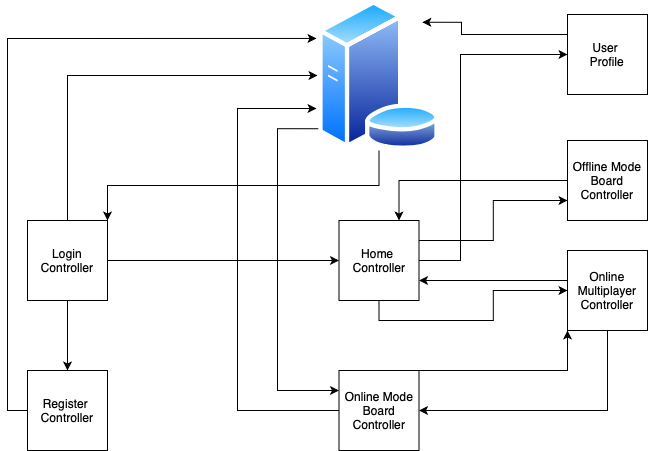

The diagram above was exported from draw.io. Its source (the exported page's mxGraphModel, read from the mxfile embedded in the PNG):
<mxGraphModel dx="1426" dy="839" grid="0" gridSize="10" guides="1" tooltips="1" connect="1" arrows="1" fold="1" page="1" pageScale="1" pageWidth="1169" pageHeight="827" math="0" shadow="0">
  <root>
    <mxCell id="0" />
    <mxCell id="1" parent="0" />
    <mxCell id="Bmg3AUstSXvLjIqGRgPV-4" style="edgeStyle=orthogonalEdgeStyle;rounded=0;orthogonalLoop=1;jettySize=auto;html=1;exitX=0.5;exitY=0;exitDx=0;exitDy=0;entryX=0;entryY=0.5;entryDx=0;entryDy=0;" edge="1" parent="1" source="Bmg3AUstSXvLjIqGRgPV-1" target="Bmg3AUstSXvLjIqGRgPV-3">
      <mxGeometry relative="1" as="geometry" />
    </mxCell>
    <mxCell id="Bmg3AUstSXvLjIqGRgPV-6" style="edgeStyle=orthogonalEdgeStyle;rounded=0;orthogonalLoop=1;jettySize=auto;html=1;exitX=1;exitY=0.5;exitDx=0;exitDy=0;entryX=0;entryY=0.5;entryDx=0;entryDy=0;" edge="1" parent="1" source="Bmg3AUstSXvLjIqGRgPV-1" target="Bmg3AUstSXvLjIqGRgPV-2">
      <mxGeometry relative="1" as="geometry" />
    </mxCell>
    <mxCell id="Bmg3AUstSXvLjIqGRgPV-8" style="edgeStyle=orthogonalEdgeStyle;rounded=0;orthogonalLoop=1;jettySize=auto;html=1;exitX=0.5;exitY=1;exitDx=0;exitDy=0;entryX=0.5;entryY=0;entryDx=0;entryDy=0;" edge="1" parent="1" source="Bmg3AUstSXvLjIqGRgPV-1" target="Bmg3AUstSXvLjIqGRgPV-7">
      <mxGeometry relative="1" as="geometry" />
    </mxCell>
    <mxCell id="Bmg3AUstSXvLjIqGRgPV-1" value="Login&lt;br&gt;Controller" style="whiteSpace=wrap;html=1;aspect=fixed;" vertex="1" parent="1">
      <mxGeometry x="220" y="240" width="80" height="80" as="geometry" />
    </mxCell>
    <mxCell id="Bmg3AUstSXvLjIqGRgPV-14" style="edgeStyle=orthogonalEdgeStyle;rounded=0;orthogonalLoop=1;jettySize=auto;html=1;exitX=0.5;exitY=1;exitDx=0;exitDy=0;entryX=0;entryY=0.5;entryDx=0;entryDy=0;" edge="1" parent="1" source="Bmg3AUstSXvLjIqGRgPV-2" target="Bmg3AUstSXvLjIqGRgPV-13">
      <mxGeometry relative="1" as="geometry" />
    </mxCell>
    <mxCell id="Bmg3AUstSXvLjIqGRgPV-23" style="edgeStyle=orthogonalEdgeStyle;rounded=0;orthogonalLoop=1;jettySize=auto;html=1;exitX=1;exitY=0.25;exitDx=0;exitDy=0;entryX=0;entryY=0.75;entryDx=0;entryDy=0;" edge="1" parent="1" source="Bmg3AUstSXvLjIqGRgPV-2" target="Bmg3AUstSXvLjIqGRgPV-10">
      <mxGeometry relative="1" as="geometry" />
    </mxCell>
    <mxCell id="Bmg3AUstSXvLjIqGRgPV-27" style="edgeStyle=orthogonalEdgeStyle;rounded=0;orthogonalLoop=1;jettySize=auto;html=1;exitX=1;exitY=0.5;exitDx=0;exitDy=0;" edge="1" parent="1" source="Bmg3AUstSXvLjIqGRgPV-2" target="Bmg3AUstSXvLjIqGRgPV-26">
      <mxGeometry relative="1" as="geometry">
        <Array as="points">
          <mxPoint x="653" y="280" />
          <mxPoint x="653" y="74" />
        </Array>
      </mxGeometry>
    </mxCell>
    <mxCell id="Bmg3AUstSXvLjIqGRgPV-2" value="Home&amp;nbsp;&lt;br&gt;Controller" style="whiteSpace=wrap;html=1;aspect=fixed;" vertex="1" parent="1">
      <mxGeometry x="531.5" y="240" width="80" height="80" as="geometry" />
    </mxCell>
    <mxCell id="Bmg3AUstSXvLjIqGRgPV-5" style="edgeStyle=orthogonalEdgeStyle;rounded=0;orthogonalLoop=1;jettySize=auto;html=1;exitX=0.5;exitY=1;exitDx=0;exitDy=0;entryX=1;entryY=0;entryDx=0;entryDy=0;" edge="1" parent="1" source="Bmg3AUstSXvLjIqGRgPV-3" target="Bmg3AUstSXvLjIqGRgPV-1">
      <mxGeometry relative="1" as="geometry" />
    </mxCell>
    <mxCell id="Bmg3AUstSXvLjIqGRgPV-25" style="edgeStyle=orthogonalEdgeStyle;rounded=0;orthogonalLoop=1;jettySize=auto;html=1;exitX=0;exitY=1;exitDx=0;exitDy=0;entryX=0;entryY=0.25;entryDx=0;entryDy=0;" edge="1" parent="1" source="Bmg3AUstSXvLjIqGRgPV-3" target="Bmg3AUstSXvLjIqGRgPV-16">
      <mxGeometry relative="1" as="geometry">
        <Array as="points">
          <mxPoint x="470" y="148" />
          <mxPoint x="470" y="410" />
        </Array>
      </mxGeometry>
    </mxCell>
    <mxCell id="Bmg3AUstSXvLjIqGRgPV-3" value="" style="aspect=fixed;perimeter=ellipsePerimeter;html=1;align=center;shadow=0;dashed=0;spacingTop=3;image;image=img/lib/active_directory/database_server.svg;" vertex="1" parent="1">
      <mxGeometry x="510" y="20" width="123" height="150" as="geometry" />
    </mxCell>
    <mxCell id="Bmg3AUstSXvLjIqGRgPV-9" style="edgeStyle=orthogonalEdgeStyle;rounded=0;orthogonalLoop=1;jettySize=auto;html=1;exitX=0;exitY=0.5;exitDx=0;exitDy=0;entryX=-0.008;entryY=0.253;entryDx=0;entryDy=0;entryPerimeter=0;" edge="1" parent="1" source="Bmg3AUstSXvLjIqGRgPV-7" target="Bmg3AUstSXvLjIqGRgPV-3">
      <mxGeometry relative="1" as="geometry" />
    </mxCell>
    <mxCell id="Bmg3AUstSXvLjIqGRgPV-7" value="Register&amp;nbsp;&lt;br&gt;Controller" style="whiteSpace=wrap;html=1;aspect=fixed;" vertex="1" parent="1">
      <mxGeometry x="220" y="390" width="80" height="80" as="geometry" />
    </mxCell>
    <mxCell id="Bmg3AUstSXvLjIqGRgPV-21" style="edgeStyle=orthogonalEdgeStyle;rounded=0;orthogonalLoop=1;jettySize=auto;html=1;exitX=0;exitY=0.5;exitDx=0;exitDy=0;entryX=0.75;entryY=0;entryDx=0;entryDy=0;" edge="1" parent="1" source="Bmg3AUstSXvLjIqGRgPV-10" target="Bmg3AUstSXvLjIqGRgPV-2">
      <mxGeometry relative="1" as="geometry" />
    </mxCell>
    <mxCell id="Bmg3AUstSXvLjIqGRgPV-10" value="Offline Mode Board Controller&lt;br&gt;" style="whiteSpace=wrap;html=1;aspect=fixed;" vertex="1" parent="1">
      <mxGeometry x="760" y="160" width="80" height="80" as="geometry" />
    </mxCell>
    <mxCell id="Bmg3AUstSXvLjIqGRgPV-17" style="edgeStyle=orthogonalEdgeStyle;rounded=0;orthogonalLoop=1;jettySize=auto;html=1;exitX=0.5;exitY=1;exitDx=0;exitDy=0;entryX=1;entryY=0.5;entryDx=0;entryDy=0;" edge="1" parent="1" source="Bmg3AUstSXvLjIqGRgPV-13" target="Bmg3AUstSXvLjIqGRgPV-16">
      <mxGeometry relative="1" as="geometry" />
    </mxCell>
    <mxCell id="Bmg3AUstSXvLjIqGRgPV-19" style="edgeStyle=orthogonalEdgeStyle;rounded=0;orthogonalLoop=1;jettySize=auto;html=1;exitX=0;exitY=0.25;exitDx=0;exitDy=0;entryX=1;entryY=0.75;entryDx=0;entryDy=0;" edge="1" parent="1" source="Bmg3AUstSXvLjIqGRgPV-13" target="Bmg3AUstSXvLjIqGRgPV-2">
      <mxGeometry relative="1" as="geometry">
        <Array as="points">
          <mxPoint x="760" y="300" />
        </Array>
      </mxGeometry>
    </mxCell>
    <mxCell id="Bmg3AUstSXvLjIqGRgPV-13" value="Online Multiplayer Controller" style="whiteSpace=wrap;html=1;aspect=fixed;" vertex="1" parent="1">
      <mxGeometry x="760" y="270" width="80" height="80" as="geometry" />
    </mxCell>
    <mxCell id="Bmg3AUstSXvLjIqGRgPV-18" style="edgeStyle=orthogonalEdgeStyle;rounded=0;orthogonalLoop=1;jettySize=auto;html=1;exitX=1;exitY=0;exitDx=0;exitDy=0;entryX=0;entryY=1;entryDx=0;entryDy=0;" edge="1" parent="1" source="Bmg3AUstSXvLjIqGRgPV-16" target="Bmg3AUstSXvLjIqGRgPV-13">
      <mxGeometry relative="1" as="geometry">
        <Array as="points">
          <mxPoint x="760" y="390" />
        </Array>
      </mxGeometry>
    </mxCell>
    <mxCell id="Bmg3AUstSXvLjIqGRgPV-24" style="edgeStyle=orthogonalEdgeStyle;rounded=0;orthogonalLoop=1;jettySize=auto;html=1;exitX=0;exitY=0.5;exitDx=0;exitDy=0;entryX=-0.008;entryY=0.72;entryDx=0;entryDy=0;entryPerimeter=0;" edge="1" parent="1" source="Bmg3AUstSXvLjIqGRgPV-16" target="Bmg3AUstSXvLjIqGRgPV-3">
      <mxGeometry relative="1" as="geometry">
        <Array as="points">
          <mxPoint x="430" y="430" />
          <mxPoint x="430" y="128" />
        </Array>
      </mxGeometry>
    </mxCell>
    <mxCell id="Bmg3AUstSXvLjIqGRgPV-16" value="Online Mode&lt;br&gt;Board&lt;br&gt;Controller" style="whiteSpace=wrap;html=1;aspect=fixed;" vertex="1" parent="1">
      <mxGeometry x="531.5" y="390" width="80" height="80" as="geometry" />
    </mxCell>
    <mxCell id="Bmg3AUstSXvLjIqGRgPV-31" style="edgeStyle=orthogonalEdgeStyle;rounded=0;orthogonalLoop=1;jettySize=auto;html=1;exitX=0;exitY=0.25;exitDx=0;exitDy=0;entryX=1;entryY=0;entryDx=0;entryDy=0;" edge="1" parent="1" source="Bmg3AUstSXvLjIqGRgPV-26" target="Bmg3AUstSXvLjIqGRgPV-3">
      <mxGeometry relative="1" as="geometry">
        <Array as="points">
          <mxPoint x="654" y="54" />
          <mxPoint x="654" y="42" />
        </Array>
      </mxGeometry>
    </mxCell>
    <mxCell id="Bmg3AUstSXvLjIqGRgPV-26" value="User&amp;nbsp;&lt;br&gt;Profile" style="whiteSpace=wrap;html=1;aspect=fixed;" vertex="1" parent="1">
      <mxGeometry x="760" y="34" width="80" height="80" as="geometry" />
    </mxCell>
  </root>
</mxGraphModel>